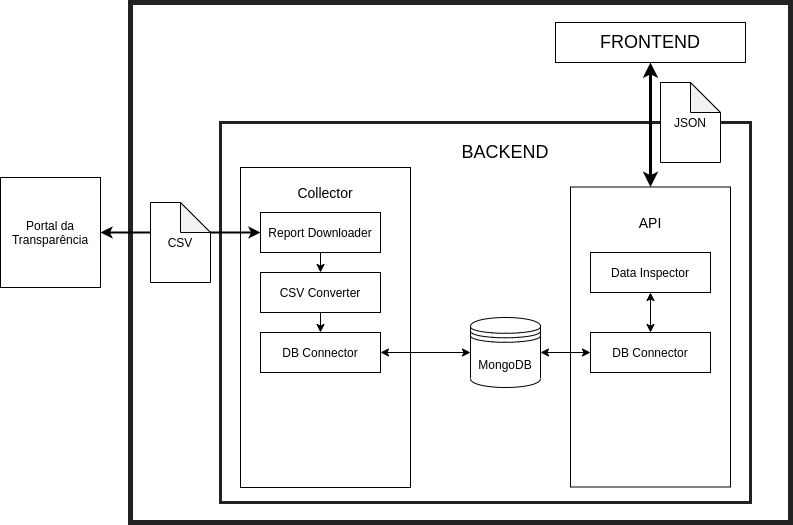

The diagram above was exported from draw.io. Its source (the exported page's mxGraphModel, read from the mxfile embedded in the PNG):
<mxGraphModel dx="2224" dy="694" grid="1" gridSize="10" guides="1" tooltips="1" connect="1" arrows="1" fold="1" page="1" pageScale="1" pageWidth="827" pageHeight="1169" math="0" shadow="0">
  <root>
    <mxCell id="0" />
    <mxCell id="1" parent="0" />
    <mxCell id="g4WLMJDQgO_AHwLpT_XL-1" value="" style="rounded=0;whiteSpace=wrap;html=1;fillColor=none;strokeColor=#222222;strokeWidth=5;" vertex="1" parent="1">
      <mxGeometry x="30" y="100" width="660" height="520" as="geometry" />
    </mxCell>
    <mxCell id="g4WLMJDQgO_AHwLpT_XL-2" value="" style="rounded=0;whiteSpace=wrap;html=1;fillColor=none;strokeColor=#222222;strokeWidth=3;" vertex="1" parent="1">
      <mxGeometry x="120" y="220" width="530" height="380" as="geometry" />
    </mxCell>
    <mxCell id="g4WLMJDQgO_AHwLpT_XL-43" style="edgeStyle=orthogonalEdgeStyle;rounded=0;orthogonalLoop=1;jettySize=auto;html=1;exitX=0.5;exitY=0;exitDx=0;exitDy=0;entryX=0.5;entryY=1;entryDx=0;entryDy=0;startArrow=classic;startFill=1;strokeWidth=3;" edge="1" parent="1" source="g4WLMJDQgO_AHwLpT_XL-38" target="g4WLMJDQgO_AHwLpT_XL-41">
      <mxGeometry relative="1" as="geometry" />
    </mxCell>
    <mxCell id="g4WLMJDQgO_AHwLpT_XL-38" value="" style="rounded=0;whiteSpace=wrap;html=1;" vertex="1" parent="1">
      <mxGeometry x="470" y="284.5" width="160" height="300" as="geometry" />
    </mxCell>
    <mxCell id="g4WLMJDQgO_AHwLpT_XL-3" value="&lt;font style=&quot;font-size: 18px&quot;&gt;BACKEND&lt;/font&gt;" style="text;html=1;strokeColor=none;fillColor=none;align=center;verticalAlign=middle;whiteSpace=wrap;rounded=0;" vertex="1" parent="1">
      <mxGeometry x="340" y="240" width="130" height="20" as="geometry" />
    </mxCell>
    <mxCell id="g4WLMJDQgO_AHwLpT_XL-4" value="" style="rounded=0;whiteSpace=wrap;html=1;" vertex="1" parent="1">
      <mxGeometry x="140" y="265" width="170" height="320" as="geometry" />
    </mxCell>
    <mxCell id="g4WLMJDQgO_AHwLpT_XL-5" value="&lt;font style=&quot;font-size: 14px&quot;&gt;Collector&lt;/font&gt;" style="text;html=1;strokeColor=none;fillColor=none;align=center;verticalAlign=middle;whiteSpace=wrap;rounded=0;" vertex="1" parent="1">
      <mxGeometry x="205" y="280" width="40" height="20" as="geometry" />
    </mxCell>
    <mxCell id="g4WLMJDQgO_AHwLpT_XL-10" value="Portal da Transparência" style="rounded=0;whiteSpace=wrap;html=1;" vertex="1" parent="1">
      <mxGeometry x="-100" y="275" width="100" height="110" as="geometry" />
    </mxCell>
    <mxCell id="g4WLMJDQgO_AHwLpT_XL-14" value="" style="group" vertex="1" connectable="0" parent="1">
      <mxGeometry x="160" y="310" width="120" height="40" as="geometry" />
    </mxCell>
    <mxCell id="g4WLMJDQgO_AHwLpT_XL-6" value="" style="rounded=0;whiteSpace=wrap;html=1;" vertex="1" parent="g4WLMJDQgO_AHwLpT_XL-14">
      <mxGeometry width="120" height="40" as="geometry" />
    </mxCell>
    <mxCell id="g4WLMJDQgO_AHwLpT_XL-7" value="Report Downloader" style="text;html=1;strokeColor=none;fillColor=none;align=center;verticalAlign=middle;whiteSpace=wrap;rounded=0;" vertex="1" parent="g4WLMJDQgO_AHwLpT_XL-14">
      <mxGeometry y="10" width="120" height="20" as="geometry" />
    </mxCell>
    <mxCell id="g4WLMJDQgO_AHwLpT_XL-15" style="edgeStyle=orthogonalEdgeStyle;rounded=0;orthogonalLoop=1;jettySize=auto;html=1;exitX=0;exitY=0.5;exitDx=0;exitDy=0;entryX=1;entryY=0.5;entryDx=0;entryDy=0;startArrow=classic;startFill=1;strokeWidth=2;" edge="1" parent="1" source="g4WLMJDQgO_AHwLpT_XL-7" target="g4WLMJDQgO_AHwLpT_XL-10">
      <mxGeometry relative="1" as="geometry" />
    </mxCell>
    <mxCell id="g4WLMJDQgO_AHwLpT_XL-16" value="" style="group" vertex="1" connectable="0" parent="1">
      <mxGeometry x="160" y="370" width="120" height="40" as="geometry" />
    </mxCell>
    <mxCell id="g4WLMJDQgO_AHwLpT_XL-17" value="" style="rounded=0;whiteSpace=wrap;html=1;" vertex="1" parent="g4WLMJDQgO_AHwLpT_XL-16">
      <mxGeometry width="120" height="40" as="geometry" />
    </mxCell>
    <mxCell id="g4WLMJDQgO_AHwLpT_XL-18" value="CSV Converter" style="text;html=1;strokeColor=none;fillColor=none;align=center;verticalAlign=middle;whiteSpace=wrap;rounded=0;" vertex="1" parent="g4WLMJDQgO_AHwLpT_XL-16">
      <mxGeometry y="10" width="120" height="20" as="geometry" />
    </mxCell>
    <mxCell id="g4WLMJDQgO_AHwLpT_XL-19" style="edgeStyle=orthogonalEdgeStyle;rounded=0;orthogonalLoop=1;jettySize=auto;html=1;exitX=0.5;exitY=1;exitDx=0;exitDy=0;entryX=0.5;entryY=0;entryDx=0;entryDy=0;startArrow=none;startFill=0;" edge="1" parent="1" source="g4WLMJDQgO_AHwLpT_XL-6" target="g4WLMJDQgO_AHwLpT_XL-17">
      <mxGeometry relative="1" as="geometry" />
    </mxCell>
    <mxCell id="g4WLMJDQgO_AHwLpT_XL-21" value="" style="group" vertex="1" connectable="0" parent="1">
      <mxGeometry x="160" y="430" width="120" height="40" as="geometry" />
    </mxCell>
    <mxCell id="g4WLMJDQgO_AHwLpT_XL-22" value="" style="rounded=0;whiteSpace=wrap;html=1;" vertex="1" parent="g4WLMJDQgO_AHwLpT_XL-21">
      <mxGeometry width="120" height="40" as="geometry" />
    </mxCell>
    <mxCell id="g4WLMJDQgO_AHwLpT_XL-23" value="DB Connector" style="text;html=1;strokeColor=none;fillColor=none;align=center;verticalAlign=middle;whiteSpace=wrap;rounded=0;" vertex="1" parent="g4WLMJDQgO_AHwLpT_XL-21">
      <mxGeometry y="10" width="120" height="20" as="geometry" />
    </mxCell>
    <mxCell id="g4WLMJDQgO_AHwLpT_XL-24" style="edgeStyle=orthogonalEdgeStyle;rounded=0;orthogonalLoop=1;jettySize=auto;html=1;exitX=0.5;exitY=1;exitDx=0;exitDy=0;entryX=0.5;entryY=0;entryDx=0;entryDy=0;startArrow=none;startFill=0;" edge="1" parent="1" source="g4WLMJDQgO_AHwLpT_XL-17" target="g4WLMJDQgO_AHwLpT_XL-22">
      <mxGeometry relative="1" as="geometry" />
    </mxCell>
    <mxCell id="g4WLMJDQgO_AHwLpT_XL-25" value="MongoDB" style="shape=datastore;whiteSpace=wrap;html=1;" vertex="1" parent="1">
      <mxGeometry x="370" y="415" width="70" height="70" as="geometry" />
    </mxCell>
    <mxCell id="g4WLMJDQgO_AHwLpT_XL-26" style="edgeStyle=orthogonalEdgeStyle;rounded=0;orthogonalLoop=1;jettySize=auto;html=1;exitX=1;exitY=0.5;exitDx=0;exitDy=0;entryX=0;entryY=0.5;entryDx=0;entryDy=0;startArrow=classic;startFill=1;" edge="1" parent="1" source="g4WLMJDQgO_AHwLpT_XL-23" target="g4WLMJDQgO_AHwLpT_XL-25">
      <mxGeometry relative="1" as="geometry" />
    </mxCell>
    <mxCell id="g4WLMJDQgO_AHwLpT_XL-28" value="" style="group" vertex="1" connectable="0" parent="1">
      <mxGeometry x="490" y="430" width="120" height="40" as="geometry" />
    </mxCell>
    <mxCell id="g4WLMJDQgO_AHwLpT_XL-29" value="" style="rounded=0;whiteSpace=wrap;html=1;" vertex="1" parent="g4WLMJDQgO_AHwLpT_XL-28">
      <mxGeometry width="120" height="40" as="geometry" />
    </mxCell>
    <mxCell id="g4WLMJDQgO_AHwLpT_XL-30" value="DB Connector" style="text;html=1;strokeColor=none;fillColor=none;align=center;verticalAlign=middle;whiteSpace=wrap;rounded=0;" vertex="1" parent="g4WLMJDQgO_AHwLpT_XL-28">
      <mxGeometry y="10" width="120" height="20" as="geometry" />
    </mxCell>
    <mxCell id="g4WLMJDQgO_AHwLpT_XL-31" style="edgeStyle=orthogonalEdgeStyle;rounded=0;orthogonalLoop=1;jettySize=auto;html=1;startArrow=classic;startFill=1;" edge="1" parent="1" source="g4WLMJDQgO_AHwLpT_XL-30" target="g4WLMJDQgO_AHwLpT_XL-25">
      <mxGeometry relative="1" as="geometry" />
    </mxCell>
    <mxCell id="g4WLMJDQgO_AHwLpT_XL-32" value="" style="group" vertex="1" connectable="0" parent="1">
      <mxGeometry x="490" y="350" width="120" height="40" as="geometry" />
    </mxCell>
    <mxCell id="g4WLMJDQgO_AHwLpT_XL-33" value="" style="rounded=0;whiteSpace=wrap;html=1;" vertex="1" parent="g4WLMJDQgO_AHwLpT_XL-32">
      <mxGeometry width="120" height="40" as="geometry" />
    </mxCell>
    <mxCell id="g4WLMJDQgO_AHwLpT_XL-34" value="Data Inspector" style="text;html=1;strokeColor=none;fillColor=none;align=center;verticalAlign=middle;whiteSpace=wrap;rounded=0;" vertex="1" parent="g4WLMJDQgO_AHwLpT_XL-32">
      <mxGeometry y="10" width="120" height="20" as="geometry" />
    </mxCell>
    <mxCell id="g4WLMJDQgO_AHwLpT_XL-36" style="edgeStyle=orthogonalEdgeStyle;rounded=0;orthogonalLoop=1;jettySize=auto;html=1;entryX=0.5;entryY=0;entryDx=0;entryDy=0;startArrow=classic;startFill=1;" edge="1" parent="1" source="g4WLMJDQgO_AHwLpT_XL-33" target="g4WLMJDQgO_AHwLpT_XL-29">
      <mxGeometry relative="1" as="geometry" />
    </mxCell>
    <mxCell id="g4WLMJDQgO_AHwLpT_XL-40" value="&lt;font style=&quot;font-size: 14px&quot;&gt;API&lt;/font&gt;" style="text;html=1;strokeColor=none;fillColor=none;align=center;verticalAlign=middle;whiteSpace=wrap;rounded=0;" vertex="1" parent="1">
      <mxGeometry x="530" y="310" width="40" height="20" as="geometry" />
    </mxCell>
    <mxCell id="g4WLMJDQgO_AHwLpT_XL-41" value="&lt;font style=&quot;font-size: 18px&quot;&gt;FRONTEND&lt;/font&gt;" style="rounded=0;whiteSpace=wrap;html=1;" vertex="1" parent="1">
      <mxGeometry x="455" y="120" width="190" height="40" as="geometry" />
    </mxCell>
    <mxCell id="g4WLMJDQgO_AHwLpT_XL-44" value="JSON" style="shape=note;whiteSpace=wrap;html=1;backgroundOutline=1;darkOpacity=0.05;" vertex="1" parent="1">
      <mxGeometry x="560" y="180" width="60" height="80" as="geometry" />
    </mxCell>
    <mxCell id="g4WLMJDQgO_AHwLpT_XL-12" value="CSV" style="shape=note;whiteSpace=wrap;html=1;backgroundOutline=1;darkOpacity=0.05;" vertex="1" parent="1">
      <mxGeometry x="50" y="300" width="60" height="80" as="geometry" />
    </mxCell>
  </root>
</mxGraphModel>